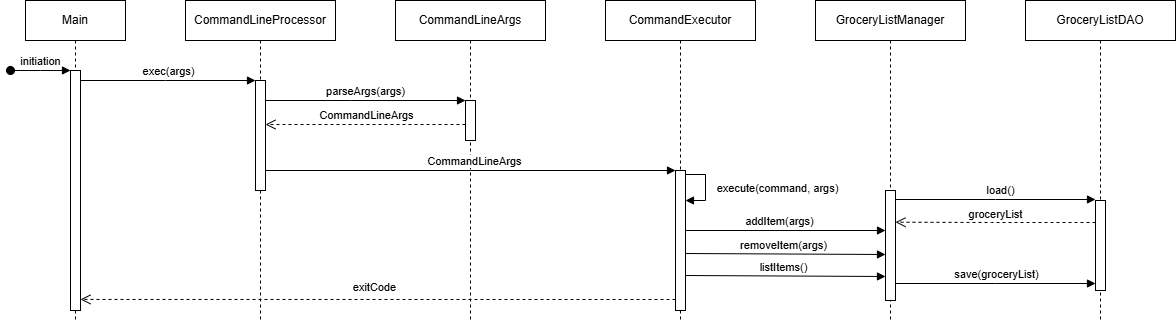

The diagram above was exported from draw.io. Its source (the exported page's mxGraphModel, read from the mxfile embedded in the PNG):
<mxGraphModel dx="984" dy="1310" grid="1" gridSize="10" guides="1" tooltips="1" connect="1" arrows="1" fold="1" page="1" pageScale="1" pageWidth="850" pageHeight="1100" math="0" shadow="0">
  <root>
    <mxCell id="0" />
    <mxCell id="1" parent="0" />
    <mxCell id="aM9ryv3xv72pqoxQDRHE-1" value="Main" style="shape=umlLifeline;perimeter=lifelinePerimeter;whiteSpace=wrap;html=1;container=0;dropTarget=0;collapsible=0;recursiveResize=0;outlineConnect=0;portConstraint=eastwest;newEdgeStyle={&quot;edgeStyle&quot;:&quot;elbowEdgeStyle&quot;,&quot;elbow&quot;:&quot;vertical&quot;,&quot;curved&quot;:0,&quot;rounded&quot;:0};" parent="1" vertex="1">
      <mxGeometry x="40" y="40" width="100" height="320" as="geometry" />
    </mxCell>
    <mxCell id="aM9ryv3xv72pqoxQDRHE-2" value="" style="html=1;points=[];perimeter=orthogonalPerimeter;outlineConnect=0;targetShapes=umlLifeline;portConstraint=eastwest;newEdgeStyle={&quot;edgeStyle&quot;:&quot;elbowEdgeStyle&quot;,&quot;elbow&quot;:&quot;vertical&quot;,&quot;curved&quot;:0,&quot;rounded&quot;:0};" parent="aM9ryv3xv72pqoxQDRHE-1" vertex="1">
      <mxGeometry x="45" y="70" width="10" height="240" as="geometry" />
    </mxCell>
    <mxCell id="aM9ryv3xv72pqoxQDRHE-3" value="initiation" style="html=1;verticalAlign=bottom;startArrow=oval;endArrow=block;startSize=8;edgeStyle=elbowEdgeStyle;elbow=vertical;curved=0;rounded=0;" parent="aM9ryv3xv72pqoxQDRHE-1" target="aM9ryv3xv72pqoxQDRHE-2" edge="1">
      <mxGeometry relative="1" as="geometry">
        <mxPoint x="-15" y="70" as="sourcePoint" />
      </mxGeometry>
    </mxCell>
    <mxCell id="aM9ryv3xv72pqoxQDRHE-5" value="CommandLineProcessor" style="shape=umlLifeline;perimeter=lifelinePerimeter;whiteSpace=wrap;html=1;container=0;dropTarget=0;collapsible=0;recursiveResize=0;outlineConnect=0;portConstraint=eastwest;newEdgeStyle={&quot;edgeStyle&quot;:&quot;elbowEdgeStyle&quot;,&quot;elbow&quot;:&quot;vertical&quot;,&quot;curved&quot;:0,&quot;rounded&quot;:0};" parent="1" vertex="1">
      <mxGeometry x="200" y="40" width="150" height="320" as="geometry" />
    </mxCell>
    <mxCell id="aM9ryv3xv72pqoxQDRHE-6" value="" style="html=1;points=[];perimeter=orthogonalPerimeter;outlineConnect=0;targetShapes=umlLifeline;portConstraint=eastwest;newEdgeStyle={&quot;edgeStyle&quot;:&quot;elbowEdgeStyle&quot;,&quot;elbow&quot;:&quot;vertical&quot;,&quot;curved&quot;:0,&quot;rounded&quot;:0};" parent="aM9ryv3xv72pqoxQDRHE-5" vertex="1">
      <mxGeometry x="70" y="80" width="10" height="110" as="geometry" />
    </mxCell>
    <mxCell id="aM9ryv3xv72pqoxQDRHE-7" value="exec(args)" style="html=1;verticalAlign=bottom;endArrow=block;edgeStyle=elbowEdgeStyle;elbow=vertical;curved=0;rounded=0;" parent="1" source="aM9ryv3xv72pqoxQDRHE-2" target="aM9ryv3xv72pqoxQDRHE-6" edge="1">
      <mxGeometry x="0.0051" relative="1" as="geometry">
        <mxPoint x="195" y="130" as="sourcePoint" />
        <Array as="points">
          <mxPoint x="180" y="120" />
        </Array>
        <mxPoint as="offset" />
      </mxGeometry>
    </mxCell>
    <mxCell id="SZKW2mpqVVP-24rVdjDu-1" value="CommandLineArgs" style="shape=umlLifeline;perimeter=lifelinePerimeter;whiteSpace=wrap;html=1;container=0;dropTarget=0;collapsible=0;recursiveResize=0;outlineConnect=0;portConstraint=eastwest;newEdgeStyle={&quot;edgeStyle&quot;:&quot;elbowEdgeStyle&quot;,&quot;elbow&quot;:&quot;vertical&quot;,&quot;curved&quot;:0,&quot;rounded&quot;:0};" vertex="1" parent="1">
      <mxGeometry x="410" y="40" width="150" height="320" as="geometry" />
    </mxCell>
    <mxCell id="SZKW2mpqVVP-24rVdjDu-2" value="" style="html=1;points=[];perimeter=orthogonalPerimeter;outlineConnect=0;targetShapes=umlLifeline;portConstraint=eastwest;newEdgeStyle={&quot;edgeStyle&quot;:&quot;elbowEdgeStyle&quot;,&quot;elbow&quot;:&quot;vertical&quot;,&quot;curved&quot;:0,&quot;rounded&quot;:0};" vertex="1" parent="SZKW2mpqVVP-24rVdjDu-1">
      <mxGeometry x="70" y="100" width="10" height="40" as="geometry" />
    </mxCell>
    <mxCell id="SZKW2mpqVVP-24rVdjDu-3" value="parseArgs(args)" style="html=1;verticalAlign=bottom;endArrow=block;edgeStyle=elbowEdgeStyle;elbow=vertical;curved=0;rounded=0;" edge="1" parent="1" target="SZKW2mpqVVP-24rVdjDu-2">
      <mxGeometry relative="1" as="geometry">
        <mxPoint x="280" y="140" as="sourcePoint" />
        <Array as="points">
          <mxPoint x="365" y="140" />
        </Array>
        <mxPoint x="475" y="140" as="targetPoint" />
      </mxGeometry>
    </mxCell>
    <mxCell id="SZKW2mpqVVP-24rVdjDu-4" value="" style="html=1;verticalAlign=bottom;endArrow=open;dashed=1;endSize=8;edgeStyle=elbowEdgeStyle;elbow=horizontal;curved=0;rounded=0;" edge="1" parent="1">
      <mxGeometry relative="1" as="geometry">
        <mxPoint x="280" y="164" as="targetPoint" />
        <Array as="points">
          <mxPoint x="375" y="164" />
        </Array>
        <mxPoint x="480" y="164" as="sourcePoint" />
        <mxPoint as="offset" />
      </mxGeometry>
    </mxCell>
    <mxCell id="SZKW2mpqVVP-24rVdjDu-23" value="CommandLineArgs" style="edgeLabel;html=1;align=center;verticalAlign=middle;resizable=0;points=[];" vertex="1" connectable="0" parent="SZKW2mpqVVP-24rVdjDu-4">
      <mxGeometry x="0.296" y="3" relative="1" as="geometry">
        <mxPoint x="30" y="-13" as="offset" />
      </mxGeometry>
    </mxCell>
    <mxCell id="SZKW2mpqVVP-24rVdjDu-5" value="CommandExecutor" style="shape=umlLifeline;perimeter=lifelinePerimeter;whiteSpace=wrap;html=1;container=0;dropTarget=0;collapsible=0;recursiveResize=0;outlineConnect=0;portConstraint=eastwest;newEdgeStyle={&quot;edgeStyle&quot;:&quot;elbowEdgeStyle&quot;,&quot;elbow&quot;:&quot;vertical&quot;,&quot;curved&quot;:0,&quot;rounded&quot;:0};" vertex="1" parent="1">
      <mxGeometry x="620" y="40" width="150" height="320" as="geometry" />
    </mxCell>
    <mxCell id="SZKW2mpqVVP-24rVdjDu-8" value="" style="html=1;verticalAlign=bottom;endArrow=block;edgeStyle=elbowEdgeStyle;elbow=vertical;curved=0;rounded=0;" edge="1" parent="1" target="SZKW2mpqVVP-24rVdjDu-6">
      <mxGeometry relative="1" as="geometry">
        <mxPoint x="280" y="210" as="sourcePoint" />
        <Array as="points" />
        <mxPoint x="660" y="210" as="targetPoint" />
      </mxGeometry>
    </mxCell>
    <mxCell id="SZKW2mpqVVP-24rVdjDu-9" value="CommandLineArgs" style="edgeLabel;html=1;align=center;verticalAlign=middle;resizable=0;points=[];" vertex="1" connectable="0" parent="SZKW2mpqVVP-24rVdjDu-8">
      <mxGeometry x="0.0119" y="3" relative="1" as="geometry">
        <mxPoint y="-7" as="offset" />
      </mxGeometry>
    </mxCell>
    <mxCell id="SZKW2mpqVVP-24rVdjDu-6" value="" style="html=1;points=[];perimeter=orthogonalPerimeter;outlineConnect=0;targetShapes=umlLifeline;portConstraint=eastwest;newEdgeStyle={&quot;edgeStyle&quot;:&quot;elbowEdgeStyle&quot;,&quot;elbow&quot;:&quot;vertical&quot;,&quot;curved&quot;:0,&quot;rounded&quot;:0};" vertex="1" parent="1">
      <mxGeometry x="690" y="210" width="10" height="140" as="geometry" />
    </mxCell>
    <mxCell id="SZKW2mpqVVP-24rVdjDu-10" value="GroceryListManager" style="shape=umlLifeline;perimeter=lifelinePerimeter;whiteSpace=wrap;html=1;container=0;dropTarget=0;collapsible=0;recursiveResize=0;outlineConnect=0;portConstraint=eastwest;newEdgeStyle={&quot;edgeStyle&quot;:&quot;elbowEdgeStyle&quot;,&quot;elbow&quot;:&quot;vertical&quot;,&quot;curved&quot;:0,&quot;rounded&quot;:0};" vertex="1" parent="1">
      <mxGeometry x="830" y="40" width="150" height="320" as="geometry" />
    </mxCell>
    <mxCell id="SZKW2mpqVVP-24rVdjDu-11" value="" style="html=1;points=[];perimeter=orthogonalPerimeter;outlineConnect=0;targetShapes=umlLifeline;portConstraint=eastwest;newEdgeStyle={&quot;edgeStyle&quot;:&quot;elbowEdgeStyle&quot;,&quot;elbow&quot;:&quot;vertical&quot;,&quot;curved&quot;:0,&quot;rounded&quot;:0};" vertex="1" parent="SZKW2mpqVVP-24rVdjDu-10">
      <mxGeometry x="70" y="190" width="10" height="110" as="geometry" />
    </mxCell>
    <mxCell id="SZKW2mpqVVP-24rVdjDu-12" value="" style="html=1;verticalAlign=bottom;endArrow=block;edgeStyle=elbowEdgeStyle;elbow=vertical;curved=0;rounded=0;" edge="1" parent="1">
      <mxGeometry relative="1" as="geometry">
        <mxPoint x="700" y="240" as="sourcePoint" />
        <Array as="points">
          <mxPoint x="860" y="270" />
        </Array>
        <mxPoint x="900" y="270" as="targetPoint" />
      </mxGeometry>
    </mxCell>
    <mxCell id="SZKW2mpqVVP-24rVdjDu-13" value="addItem(args)" style="edgeLabel;html=1;align=center;verticalAlign=middle;resizable=0;points=[];" vertex="1" connectable="0" parent="SZKW2mpqVVP-24rVdjDu-12">
      <mxGeometry x="0.0119" y="3" relative="1" as="geometry">
        <mxPoint x="7" y="-7" as="offset" />
      </mxGeometry>
    </mxCell>
    <mxCell id="SZKW2mpqVVP-24rVdjDu-14" value="GroceryListDAO" style="shape=umlLifeline;perimeter=lifelinePerimeter;whiteSpace=wrap;html=1;container=0;dropTarget=0;collapsible=0;recursiveResize=0;outlineConnect=0;portConstraint=eastwest;newEdgeStyle={&quot;edgeStyle&quot;:&quot;elbowEdgeStyle&quot;,&quot;elbow&quot;:&quot;vertical&quot;,&quot;curved&quot;:0,&quot;rounded&quot;:0};" vertex="1" parent="1">
      <mxGeometry x="1040" y="40" width="150" height="320" as="geometry" />
    </mxCell>
    <mxCell id="SZKW2mpqVVP-24rVdjDu-15" value="" style="html=1;points=[];perimeter=orthogonalPerimeter;outlineConnect=0;targetShapes=umlLifeline;portConstraint=eastwest;newEdgeStyle={&quot;edgeStyle&quot;:&quot;elbowEdgeStyle&quot;,&quot;elbow&quot;:&quot;vertical&quot;,&quot;curved&quot;:0,&quot;rounded&quot;:0};" vertex="1" parent="SZKW2mpqVVP-24rVdjDu-14">
      <mxGeometry x="70" y="200" width="10" height="90" as="geometry" />
    </mxCell>
    <mxCell id="SZKW2mpqVVP-24rVdjDu-16" value="" style="html=1;verticalAlign=bottom;endArrow=block;edgeStyle=elbowEdgeStyle;elbow=horizontal;curved=0;rounded=0;" edge="1" parent="1">
      <mxGeometry relative="1" as="geometry">
        <mxPoint x="910" y="239" as="sourcePoint" />
        <Array as="points" />
        <mxPoint x="1110" y="239" as="targetPoint" />
      </mxGeometry>
    </mxCell>
    <mxCell id="SZKW2mpqVVP-24rVdjDu-17" value="load()" style="edgeLabel;html=1;align=center;verticalAlign=middle;resizable=0;points=[];" vertex="1" connectable="0" parent="SZKW2mpqVVP-24rVdjDu-16">
      <mxGeometry x="0.0119" y="3" relative="1" as="geometry">
        <mxPoint x="2" y="-7" as="offset" />
      </mxGeometry>
    </mxCell>
    <mxCell id="SZKW2mpqVVP-24rVdjDu-18" value="" style="html=1;verticalAlign=bottom;endArrow=open;dashed=1;endSize=8;edgeStyle=elbowEdgeStyle;elbow=horizontal;curved=0;rounded=0;entryX=0.5;entryY=0.947;entryDx=0;entryDy=0;entryPerimeter=0;" edge="1" parent="1">
      <mxGeometry relative="1" as="geometry">
        <mxPoint x="95" y="338.92999999999995" as="targetPoint" />
        <Array as="points">
          <mxPoint x="600" y="339" />
        </Array>
        <mxPoint x="690" y="339" as="sourcePoint" />
        <mxPoint as="offset" />
      </mxGeometry>
    </mxCell>
    <mxCell id="SZKW2mpqVVP-24rVdjDu-34" value="exitCode" style="edgeLabel;html=1;align=center;verticalAlign=middle;resizable=0;points=[];" vertex="1" connectable="0" parent="SZKW2mpqVVP-24rVdjDu-18">
      <mxGeometry x="0.0127" relative="1" as="geometry">
        <mxPoint y="-13" as="offset" />
      </mxGeometry>
    </mxCell>
    <mxCell id="SZKW2mpqVVP-24rVdjDu-21" value="" style="html=1;verticalAlign=bottom;endArrow=block;edgeStyle=elbowEdgeStyle;elbow=vertical;curved=0;rounded=0;" edge="1" parent="1">
      <mxGeometry relative="1" as="geometry">
        <mxPoint x="700" y="293" as="sourcePoint" />
        <Array as="points" />
        <mxPoint x="900" y="293" as="targetPoint" />
      </mxGeometry>
    </mxCell>
    <mxCell id="SZKW2mpqVVP-24rVdjDu-22" value="removeItem(args)" style="edgeLabel;html=1;align=center;verticalAlign=middle;resizable=0;points=[];" vertex="1" connectable="0" parent="SZKW2mpqVVP-24rVdjDu-21">
      <mxGeometry x="0.0119" y="3" relative="1" as="geometry">
        <mxPoint x="-4" y="-7" as="offset" />
      </mxGeometry>
    </mxCell>
    <mxCell id="SZKW2mpqVVP-24rVdjDu-24" value="" style="html=1;verticalAlign=bottom;endArrow=block;edgeStyle=elbowEdgeStyle;elbow=horizontal;curved=0;rounded=0;" edge="1" parent="1">
      <mxGeometry relative="1" as="geometry">
        <mxPoint x="910" y="323" as="sourcePoint" />
        <Array as="points" />
        <mxPoint x="1110" y="323" as="targetPoint" />
      </mxGeometry>
    </mxCell>
    <mxCell id="SZKW2mpqVVP-24rVdjDu-25" value="save(groceryList)" style="edgeLabel;html=1;align=center;verticalAlign=middle;resizable=0;points=[];" vertex="1" connectable="0" parent="SZKW2mpqVVP-24rVdjDu-24">
      <mxGeometry x="0.0119" y="3" relative="1" as="geometry">
        <mxPoint x="-2" y="-7" as="offset" />
      </mxGeometry>
    </mxCell>
    <mxCell id="SZKW2mpqVVP-24rVdjDu-26" value="" style="html=1;verticalAlign=bottom;endArrow=open;dashed=1;endSize=8;edgeStyle=elbowEdgeStyle;elbow=horizontal;curved=0;rounded=0;" edge="1" parent="1">
      <mxGeometry relative="1" as="geometry">
        <mxPoint x="910" y="261.71000000000004" as="targetPoint" />
        <Array as="points">
          <mxPoint x="1006" y="261.71" />
        </Array>
        <mxPoint x="1110" y="262" as="sourcePoint" />
        <mxPoint as="offset" />
      </mxGeometry>
    </mxCell>
    <mxCell id="SZKW2mpqVVP-24rVdjDu-27" value="groceryList" style="edgeLabel;html=1;align=center;verticalAlign=middle;resizable=0;points=[];" vertex="1" connectable="0" parent="SZKW2mpqVVP-24rVdjDu-26">
      <mxGeometry x="-0.0826" y="-3" relative="1" as="geometry">
        <mxPoint x="-9" y="-6" as="offset" />
      </mxGeometry>
    </mxCell>
    <mxCell id="SZKW2mpqVVP-24rVdjDu-28" value="" style="html=1;verticalAlign=bottom;endArrow=block;edgeStyle=elbowEdgeStyle;rounded=0;" edge="1" parent="1">
      <mxGeometry relative="1" as="geometry">
        <mxPoint x="700" y="214" as="sourcePoint" />
        <Array as="points">
          <mxPoint x="720" y="220" />
        </Array>
        <mxPoint x="700" y="240" as="targetPoint" />
      </mxGeometry>
    </mxCell>
    <mxCell id="SZKW2mpqVVP-24rVdjDu-29" value="execute(command, args)" style="edgeLabel;html=1;align=center;verticalAlign=middle;resizable=0;points=[];" vertex="1" connectable="0" parent="SZKW2mpqVVP-24rVdjDu-28">
      <mxGeometry x="0.0119" y="3" relative="1" as="geometry">
        <mxPoint x="68" y="-1" as="offset" />
      </mxGeometry>
    </mxCell>
    <mxCell id="SZKW2mpqVVP-24rVdjDu-30" value="" style="html=1;verticalAlign=bottom;endArrow=block;edgeStyle=elbowEdgeStyle;elbow=vertical;curved=0;rounded=0;" edge="1" parent="1">
      <mxGeometry relative="1" as="geometry">
        <mxPoint x="700" y="315" as="sourcePoint" />
        <Array as="points" />
        <mxPoint x="900" y="315" as="targetPoint" />
      </mxGeometry>
    </mxCell>
    <mxCell id="SZKW2mpqVVP-24rVdjDu-31" value="listItems()" style="edgeLabel;html=1;align=center;verticalAlign=middle;resizable=0;points=[];" vertex="1" connectable="0" parent="SZKW2mpqVVP-24rVdjDu-30">
      <mxGeometry x="0.0119" y="3" relative="1" as="geometry">
        <mxPoint x="-4" y="-7" as="offset" />
      </mxGeometry>
    </mxCell>
  </root>
</mxGraphModel>